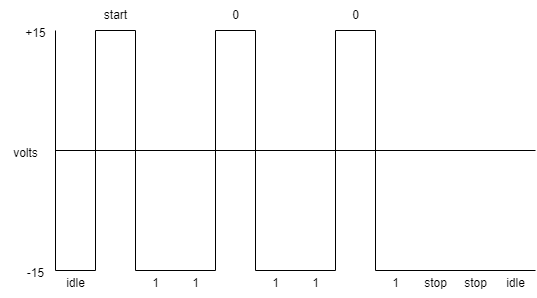

The diagram above was exported from draw.io. Its source (the exported page's mxGraphModel, read from the mxfile embedded in the PNG):
<mxGraphModel dx="794" dy="378" grid="1" gridSize="10" guides="1" tooltips="1" connect="1" arrows="1" fold="1" page="1" pageScale="1" pageWidth="827" pageHeight="1169" math="0" shadow="0">
  <root>
    <mxCell id="0" />
    <mxCell id="1" parent="0" />
    <mxCell id="F1ICznkCuVI7HG8JqLvl-1" value="" style="endArrow=none;html=1;rounded=0;endSize=10;" edge="1" parent="1">
      <mxGeometry width="50" height="50" relative="1" as="geometry">
        <mxPoint x="120" y="320" as="sourcePoint" />
        <mxPoint x="120" y="80" as="targetPoint" />
      </mxGeometry>
    </mxCell>
    <mxCell id="F1ICznkCuVI7HG8JqLvl-2" value="" style="endArrow=none;html=1;rounded=0;" edge="1" parent="1">
      <mxGeometry width="50" height="50" relative="1" as="geometry">
        <mxPoint x="120" y="200" as="sourcePoint" />
        <mxPoint x="600" y="200" as="targetPoint" />
      </mxGeometry>
    </mxCell>
    <mxCell id="F1ICznkCuVI7HG8JqLvl-3" value="" style="endArrow=none;html=1;rounded=0;" edge="1" parent="1">
      <mxGeometry width="50" height="50" relative="1" as="geometry">
        <mxPoint x="120" y="320" as="sourcePoint" />
        <mxPoint x="160" y="320" as="targetPoint" />
      </mxGeometry>
    </mxCell>
    <mxCell id="F1ICznkCuVI7HG8JqLvl-4" value="" style="endArrow=none;html=1;rounded=0;" edge="1" parent="1">
      <mxGeometry width="50" height="50" relative="1" as="geometry">
        <mxPoint x="160" y="320" as="sourcePoint" />
        <mxPoint x="160" y="80" as="targetPoint" />
      </mxGeometry>
    </mxCell>
    <mxCell id="F1ICznkCuVI7HG8JqLvl-5" value="" style="endArrow=none;html=1;rounded=0;" edge="1" parent="1">
      <mxGeometry width="50" height="50" relative="1" as="geometry">
        <mxPoint x="160" y="80" as="sourcePoint" />
        <mxPoint x="200" y="80" as="targetPoint" />
      </mxGeometry>
    </mxCell>
    <mxCell id="F1ICznkCuVI7HG8JqLvl-6" value="" style="endArrow=none;html=1;rounded=0;" edge="1" parent="1">
      <mxGeometry width="50" height="50" relative="1" as="geometry">
        <mxPoint x="200" y="320" as="sourcePoint" />
        <mxPoint x="200" y="80" as="targetPoint" />
      </mxGeometry>
    </mxCell>
    <mxCell id="F1ICznkCuVI7HG8JqLvl-7" value="" style="endArrow=none;html=1;rounded=0;" edge="1" parent="1">
      <mxGeometry width="50" height="50" relative="1" as="geometry">
        <mxPoint x="200" y="320" as="sourcePoint" />
        <mxPoint x="280" y="320" as="targetPoint" />
      </mxGeometry>
    </mxCell>
    <mxCell id="F1ICznkCuVI7HG8JqLvl-8" value="+15" style="text;html=1;align=center;verticalAlign=middle;resizable=0;points=[];autosize=1;strokeColor=none;fillColor=none;" vertex="1" parent="1">
      <mxGeometry x="80" y="68" width="40" height="30" as="geometry" />
    </mxCell>
    <mxCell id="F1ICznkCuVI7HG8JqLvl-9" value="-15" style="text;html=1;align=center;verticalAlign=middle;resizable=0;points=[];autosize=1;strokeColor=none;fillColor=none;" vertex="1" parent="1">
      <mxGeometry x="80" y="308" width="40" height="30" as="geometry" />
    </mxCell>
    <mxCell id="F1ICznkCuVI7HG8JqLvl-10" value="idle" style="text;html=1;align=center;verticalAlign=middle;resizable=0;points=[];autosize=1;strokeColor=none;fillColor=none;" vertex="1" parent="1">
      <mxGeometry x="120" y="318" width="40" height="30" as="geometry" />
    </mxCell>
    <mxCell id="F1ICznkCuVI7HG8JqLvl-16" value="1" style="text;html=1;align=center;verticalAlign=middle;resizable=0;points=[];autosize=1;strokeColor=none;fillColor=none;" vertex="1" parent="1">
      <mxGeometry x="205" y="318" width="30" height="30" as="geometry" />
    </mxCell>
    <mxCell id="F1ICznkCuVI7HG8JqLvl-22" value="volts" style="text;html=1;align=center;verticalAlign=middle;resizable=0;points=[];autosize=1;strokeColor=none;fillColor=none;" vertex="1" parent="1">
      <mxGeometry x="65" y="188" width="50" height="30" as="geometry" />
    </mxCell>
    <mxCell id="F1ICznkCuVI7HG8JqLvl-24" value="" style="endArrow=none;html=1;rounded=0;" edge="1" parent="1">
      <mxGeometry width="50" height="50" relative="1" as="geometry">
        <mxPoint x="280" y="320" as="sourcePoint" />
        <mxPoint x="280" y="80" as="targetPoint" />
      </mxGeometry>
    </mxCell>
    <mxCell id="F1ICznkCuVI7HG8JqLvl-26" value="" style="endArrow=none;html=1;rounded=0;" edge="1" parent="1">
      <mxGeometry width="50" height="50" relative="1" as="geometry">
        <mxPoint x="320" y="320" as="sourcePoint" />
        <mxPoint x="320" y="80" as="targetPoint" />
      </mxGeometry>
    </mxCell>
    <mxCell id="F1ICznkCuVI7HG8JqLvl-27" value="" style="endArrow=none;html=1;rounded=0;" edge="1" parent="1">
      <mxGeometry width="50" height="50" relative="1" as="geometry">
        <mxPoint x="440" y="320" as="sourcePoint" />
        <mxPoint x="600" y="320" as="targetPoint" />
      </mxGeometry>
    </mxCell>
    <mxCell id="F1ICznkCuVI7HG8JqLvl-28" value="start" style="text;html=1;align=center;verticalAlign=middle;resizable=0;points=[];autosize=1;strokeColor=none;fillColor=none;" vertex="1" parent="1">
      <mxGeometry x="155" y="50" width="50" height="30" as="geometry" />
    </mxCell>
    <mxCell id="F1ICznkCuVI7HG8JqLvl-35" value="stop" style="text;html=1;align=center;verticalAlign=middle;resizable=0;points=[];autosize=1;strokeColor=none;fillColor=none;" vertex="1" parent="1">
      <mxGeometry x="515" y="318" width="50" height="30" as="geometry" />
    </mxCell>
    <mxCell id="F1ICznkCuVI7HG8JqLvl-36" value="idle" style="text;html=1;align=center;verticalAlign=middle;resizable=0;points=[];autosize=1;strokeColor=none;fillColor=none;" vertex="1" parent="1">
      <mxGeometry x="560" y="318" width="40" height="30" as="geometry" />
    </mxCell>
    <mxCell id="F1ICznkCuVI7HG8JqLvl-38" value="stop" style="text;html=1;align=center;verticalAlign=middle;resizable=0;points=[];autosize=1;strokeColor=none;fillColor=none;" vertex="1" parent="1">
      <mxGeometry x="475" y="318" width="50" height="30" as="geometry" />
    </mxCell>
    <mxCell id="F1ICznkCuVI7HG8JqLvl-40" value="" style="endArrow=none;html=1;rounded=0;" edge="1" parent="1">
      <mxGeometry width="50" height="50" relative="1" as="geometry">
        <mxPoint x="280" y="80" as="sourcePoint" />
        <mxPoint x="320" y="80" as="targetPoint" />
      </mxGeometry>
    </mxCell>
    <mxCell id="F1ICznkCuVI7HG8JqLvl-41" value="" style="endArrow=none;html=1;rounded=0;" edge="1" parent="1">
      <mxGeometry width="50" height="50" relative="1" as="geometry">
        <mxPoint x="400" y="320" as="sourcePoint" />
        <mxPoint x="400" y="80" as="targetPoint" />
      </mxGeometry>
    </mxCell>
    <mxCell id="F1ICznkCuVI7HG8JqLvl-42" value="" style="endArrow=none;html=1;rounded=0;" edge="1" parent="1">
      <mxGeometry width="50" height="50" relative="1" as="geometry">
        <mxPoint x="440" y="320" as="sourcePoint" />
        <mxPoint x="440" y="80" as="targetPoint" />
      </mxGeometry>
    </mxCell>
    <mxCell id="F1ICznkCuVI7HG8JqLvl-43" value="" style="endArrow=none;html=1;rounded=0;" edge="1" parent="1">
      <mxGeometry width="50" height="50" relative="1" as="geometry">
        <mxPoint x="320" y="320" as="sourcePoint" />
        <mxPoint x="400" y="320" as="targetPoint" />
      </mxGeometry>
    </mxCell>
    <mxCell id="F1ICznkCuVI7HG8JqLvl-44" value="" style="endArrow=none;html=1;rounded=0;" edge="1" parent="1">
      <mxGeometry width="50" height="50" relative="1" as="geometry">
        <mxPoint x="400" y="80" as="sourcePoint" />
        <mxPoint x="440" y="80" as="targetPoint" />
      </mxGeometry>
    </mxCell>
    <mxCell id="F1ICznkCuVI7HG8JqLvl-46" value="1" style="text;html=1;align=center;verticalAlign=middle;resizable=0;points=[];autosize=1;strokeColor=none;fillColor=none;" vertex="1" parent="1">
      <mxGeometry x="445" y="318" width="30" height="30" as="geometry" />
    </mxCell>
    <mxCell id="F1ICznkCuVI7HG8JqLvl-47" value="1" style="text;html=1;align=center;verticalAlign=middle;resizable=0;points=[];autosize=1;strokeColor=none;fillColor=none;" vertex="1" parent="1">
      <mxGeometry x="325" y="318" width="30" height="30" as="geometry" />
    </mxCell>
    <mxCell id="F1ICznkCuVI7HG8JqLvl-48" value="1" style="text;html=1;align=center;verticalAlign=middle;resizable=0;points=[];autosize=1;strokeColor=none;fillColor=none;" vertex="1" parent="1">
      <mxGeometry x="365" y="318" width="30" height="30" as="geometry" />
    </mxCell>
    <mxCell id="F1ICznkCuVI7HG8JqLvl-49" value="1" style="text;html=1;align=center;verticalAlign=middle;resizable=0;points=[];autosize=1;strokeColor=none;fillColor=none;" vertex="1" parent="1">
      <mxGeometry x="245" y="318" width="30" height="30" as="geometry" />
    </mxCell>
    <mxCell id="F1ICznkCuVI7HG8JqLvl-52" value="0" style="text;html=1;align=center;verticalAlign=middle;resizable=0;points=[];autosize=1;strokeColor=none;fillColor=none;" vertex="1" parent="1">
      <mxGeometry x="285" y="50" width="30" height="30" as="geometry" />
    </mxCell>
    <mxCell id="F1ICznkCuVI7HG8JqLvl-53" value="0" style="text;html=1;align=center;verticalAlign=middle;resizable=0;points=[];autosize=1;strokeColor=none;fillColor=none;" vertex="1" parent="1">
      <mxGeometry x="405" y="50" width="30" height="30" as="geometry" />
    </mxCell>
  </root>
</mxGraphModel>